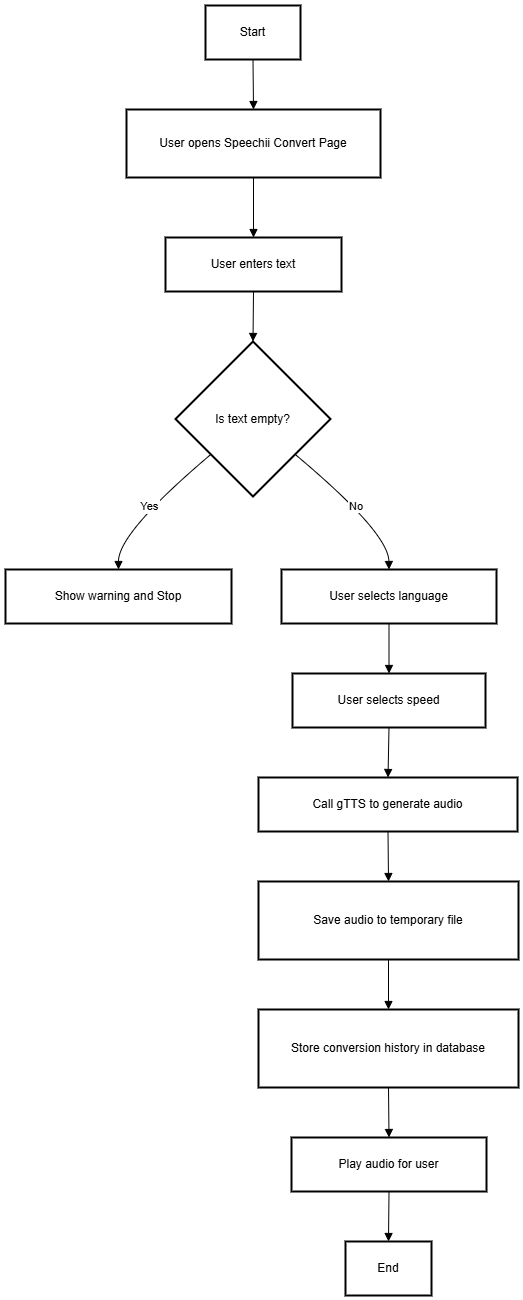

The diagram above was exported from draw.io. Its source (the exported page's mxGraphModel, read from the mxfile embedded in the PNG):
<mxGraphModel dx="2246" dy="1209" grid="1" gridSize="10" guides="1" tooltips="1" connect="1" arrows="1" fold="1" page="1" pageScale="1" pageWidth="850" pageHeight="1100" math="0" shadow="0">
  <root>
    <mxCell id="0" />
    <mxCell id="1" parent="0" />
    <mxCell id="2" parent="1" style="whiteSpace=wrap;strokeWidth=2;" value="Start" vertex="1">
      <mxGeometry height="54" width="95" x="208" y="8" as="geometry" />
    </mxCell>
    <mxCell id="3" parent="1" style="whiteSpace=wrap;strokeWidth=2;" value="User opens Speechii Convert Page" vertex="1">
      <mxGeometry height="68" width="254" x="129" y="112" as="geometry" />
    </mxCell>
    <mxCell id="4" parent="1" style="whiteSpace=wrap;strokeWidth=2;" value="User enters text" vertex="1">
      <mxGeometry height="54" width="176" x="168" y="240" as="geometry" />
    </mxCell>
    <mxCell id="5" parent="1" style="rhombus;strokeWidth=2;whiteSpace=wrap;" value="Is text empty?" vertex="1">
      <mxGeometry height="155" width="155" x="178" y="344" as="geometry" />
    </mxCell>
    <mxCell id="6" parent="1" style="whiteSpace=wrap;strokeWidth=2;" value="Show warning and Stop" vertex="1">
      <mxGeometry height="54" width="226" x="8" y="572" as="geometry" />
    </mxCell>
    <mxCell id="7" parent="1" style="whiteSpace=wrap;strokeWidth=2;" value="User selects language" vertex="1">
      <mxGeometry height="54" width="215" x="284" y="572" as="geometry" />
    </mxCell>
    <mxCell id="8" parent="1" style="whiteSpace=wrap;strokeWidth=2;" value="User selects speed" vertex="1">
      <mxGeometry height="54" width="193" x="295" y="676" as="geometry" />
    </mxCell>
    <mxCell id="9" parent="1" style="whiteSpace=wrap;strokeWidth=2;" value="Call gTTS to generate audio" vertex="1">
      <mxGeometry height="54" width="259" x="261" y="780" as="geometry" />
    </mxCell>
    <mxCell id="10" parent="1" style="whiteSpace=wrap;strokeWidth=2;" value="Save audio to temporary file" vertex="1">
      <mxGeometry height="78" width="260" x="261" y="884" as="geometry" />
    </mxCell>
    <mxCell id="11" parent="1" style="whiteSpace=wrap;strokeWidth=2;" value="Store conversion history in database" vertex="1">
      <mxGeometry height="78" width="260" x="261" y="1012" as="geometry" />
    </mxCell>
    <mxCell id="12" parent="1" style="whiteSpace=wrap;strokeWidth=2;" value="Play audio for user" vertex="1">
      <mxGeometry height="54" width="195" x="294" y="1140" as="geometry" />
    </mxCell>
    <mxCell id="13" parent="1" style="whiteSpace=wrap;strokeWidth=2;" value="End" vertex="1">
      <mxGeometry height="54" width="86" x="348" y="1244" as="geometry" />
    </mxCell>
    <mxCell id="14" edge="1" parent="1" source="2" style="curved=1;startArrow=none;endArrow=block;exitX=0.5;exitY=1;entryX=0.5;entryY=0;" target="3" value="">
      <mxGeometry relative="1" as="geometry">
        <Array as="points" />
      </mxGeometry>
    </mxCell>
    <mxCell id="15" edge="1" parent="1" source="3" style="curved=1;startArrow=none;endArrow=block;exitX=0.5;exitY=1;entryX=0.5;entryY=0;" target="4" value="">
      <mxGeometry relative="1" as="geometry">
        <Array as="points" />
      </mxGeometry>
    </mxCell>
    <mxCell id="16" edge="1" parent="1" source="4" style="curved=1;startArrow=none;endArrow=block;exitX=0.5;exitY=1;entryX=0.5;entryY=0;" target="5" value="">
      <mxGeometry relative="1" as="geometry">
        <Array as="points" />
      </mxGeometry>
    </mxCell>
    <mxCell id="17" edge="1" parent="1" source="5" style="curved=1;startArrow=none;endArrow=block;exitX=0;exitY=0.92;entryX=0.5;entryY=-0.01;" target="6" value="Yes">
      <mxGeometry relative="1" as="geometry">
        <Array as="points">
          <mxPoint x="121" y="535" />
        </Array>
      </mxGeometry>
    </mxCell>
    <mxCell id="18" edge="1" parent="1" source="5" style="curved=1;startArrow=none;endArrow=block;exitX=1;exitY=0.92;entryX=0.5;entryY=-0.01;" target="7" value="No">
      <mxGeometry relative="1" as="geometry">
        <Array as="points">
          <mxPoint x="391" y="535" />
        </Array>
      </mxGeometry>
    </mxCell>
    <mxCell id="19" edge="1" parent="1" source="7" style="curved=1;startArrow=none;endArrow=block;exitX=0.5;exitY=0.99;entryX=0.5;entryY=-0.01;" target="8" value="">
      <mxGeometry relative="1" as="geometry">
        <Array as="points" />
      </mxGeometry>
    </mxCell>
    <mxCell id="20" edge="1" parent="1" source="8" style="curved=1;startArrow=none;endArrow=block;exitX=0.5;exitY=0.99;entryX=0.5;entryY=-0.01;" target="9" value="">
      <mxGeometry relative="1" as="geometry">
        <Array as="points" />
      </mxGeometry>
    </mxCell>
    <mxCell id="21" edge="1" parent="1" source="9" style="curved=1;startArrow=none;endArrow=block;exitX=0.5;exitY=0.99;entryX=0.5;entryY=0;" target="10" value="">
      <mxGeometry relative="1" as="geometry">
        <Array as="points" />
      </mxGeometry>
    </mxCell>
    <mxCell id="22" edge="1" parent="1" source="10" style="curved=1;startArrow=none;endArrow=block;exitX=0.5;exitY=1;entryX=0.5;entryY=0;" target="11" value="">
      <mxGeometry relative="1" as="geometry">
        <Array as="points" />
      </mxGeometry>
    </mxCell>
    <mxCell id="23" edge="1" parent="1" source="11" style="curved=1;startArrow=none;endArrow=block;exitX=0.5;exitY=1;entryX=0.5;entryY=-0.01;" target="12" value="">
      <mxGeometry relative="1" as="geometry">
        <Array as="points" />
      </mxGeometry>
    </mxCell>
    <mxCell id="24" edge="1" parent="1" source="12" style="curved=1;startArrow=none;endArrow=block;exitX=0.5;exitY=0.99;entryX=0.5;entryY=-0.01;" target="13" value="">
      <mxGeometry relative="1" as="geometry">
        <Array as="points" />
      </mxGeometry>
    </mxCell>
  </root>
</mxGraphModel>